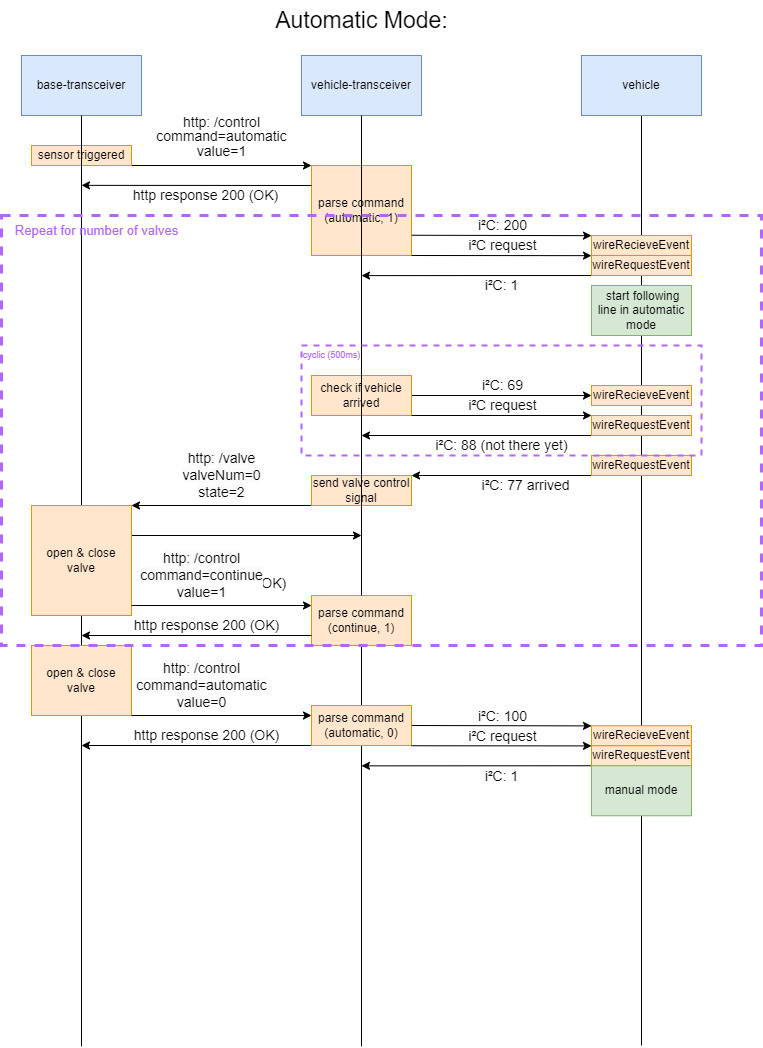

The diagram above was exported from draw.io. Its source (the exported page's mxGraphModel, read from the mxfile embedded in the PNG):
<mxGraphModel dx="832" dy="2472" grid="1" gridSize="10" guides="1" tooltips="1" connect="1" arrows="1" fold="1" page="1" pageScale="1" pageWidth="850" pageHeight="1100" math="0" shadow="0">
  <root>
    <mxCell id="0" />
    <mxCell id="1" parent="0" />
    <mxCell id="14" value="parse command&lt;br&gt;(automatic, 1)" style="rounded=0;whiteSpace=wrap;html=1;fillColor=#ffe6cc;strokeColor=#d79b00;" parent="1" vertex="1">
      <mxGeometry x="330" y="-920" width="100" height="90" as="geometry" />
    </mxCell>
    <mxCell id="56" value="parse command&lt;br&gt;(continue, 1)" style="rounded=0;whiteSpace=wrap;html=1;fillColor=#ffe6cc;strokeColor=#d79b00;" parent="1" vertex="1">
      <mxGeometry x="330" y="-490" width="100" height="50" as="geometry" />
    </mxCell>
    <mxCell id="7" style="edgeStyle=none;html=1;fontSize=23;endArrow=none;endFill=0;startArrow=none;" parent="1" source="56" edge="1">
      <mxGeometry relative="1" as="geometry">
        <mxPoint x="380" y="-39" as="targetPoint" />
      </mxGeometry>
    </mxCell>
    <mxCell id="2" value="vehicle-transceiver" style="rounded=0;whiteSpace=wrap;html=1;fillColor=#dae8fc;strokeColor=#6c8ebf;" parent="1" vertex="1">
      <mxGeometry x="320" y="-1030" width="120" height="60" as="geometry" />
    </mxCell>
    <mxCell id="6" style="edgeStyle=none;html=1;fontSize=23;endArrow=none;endFill=0;startArrow=none;" parent="1" source="47" edge="1">
      <mxGeometry relative="1" as="geometry">
        <mxPoint x="100" y="-39" as="targetPoint" />
      </mxGeometry>
    </mxCell>
    <mxCell id="3" value="base-transceiver" style="rounded=0;whiteSpace=wrap;html=1;fillColor=#dae8fc;strokeColor=#6c8ebf;" parent="1" vertex="1">
      <mxGeometry x="40" y="-1030" width="120" height="60" as="geometry" />
    </mxCell>
    <mxCell id="8" style="edgeStyle=none;html=1;fontSize=23;endArrow=none;endFill=0;" parent="1" source="4" edge="1">
      <mxGeometry relative="1" as="geometry">
        <mxPoint x="660" y="-40" as="targetPoint" />
      </mxGeometry>
    </mxCell>
    <mxCell id="4" value="vehicle" style="rounded=0;whiteSpace=wrap;html=1;fillColor=#dae8fc;strokeColor=#6c8ebf;" parent="1" vertex="1">
      <mxGeometry x="600" y="-1030" width="120" height="60" as="geometry" />
    </mxCell>
    <mxCell id="5" value="&lt;font style=&quot;font-size: 23px;&quot;&gt;Automatic Mode:&lt;/font&gt;" style="text;html=1;align=center;verticalAlign=middle;resizable=0;points=[];autosize=1;strokeColor=none;fillColor=none;" parent="1" vertex="1">
      <mxGeometry x="280" y="-1085" width="200" height="40" as="geometry" />
    </mxCell>
    <mxCell id="10" value="&lt;p style=&quot;line-height: 50%;&quot;&gt;&lt;font style=&quot;font-size: 14px;&quot;&gt;http: /control&lt;br&gt;command=automatic&lt;br&gt;value=1&lt;br&gt;&lt;/font&gt;&lt;/p&gt;" style="edgeStyle=none;html=1;exitX=1;exitY=1;exitDx=0;exitDy=0;fontSize=23;endArrow=classic;endFill=1;labelBackgroundColor=none;" parent="1" source="9" edge="1">
      <mxGeometry y="30" relative="1" as="geometry">
        <mxPoint x="330" y="-920" as="targetPoint" />
        <mxPoint as="offset" />
      </mxGeometry>
    </mxCell>
    <mxCell id="9" value="sensor triggered" style="rounded=0;whiteSpace=wrap;html=1;fillColor=#ffe6cc;strokeColor=#d79b00;" parent="1" vertex="1">
      <mxGeometry x="50" y="-940" width="100" height="20" as="geometry" />
    </mxCell>
    <mxCell id="12" style="edgeStyle=none;html=1;labelBackgroundColor=none;fontSize=14;fontColor=none;endArrow=classic;endFill=1;" parent="1" edge="1">
      <mxGeometry relative="1" as="geometry">
        <mxPoint x="100" y="-900.1428571428571" as="targetPoint" />
        <mxPoint x="330" y="-900" as="sourcePoint" />
      </mxGeometry>
    </mxCell>
    <mxCell id="13" value="http response 200 (OK)" style="edgeLabel;html=1;align=center;verticalAlign=middle;resizable=0;points=[];fontSize=14;fontColor=none;" parent="12" vertex="1" connectable="0">
      <mxGeometry x="-0.0696" y="1" relative="1" as="geometry">
        <mxPoint y="9" as="offset" />
      </mxGeometry>
    </mxCell>
    <mxCell id="15" style="edgeStyle=none;html=1;labelBackgroundColor=none;fontSize=14;fontColor=none;endArrow=classic;endFill=1;exitX=1.002;exitY=0.775;exitDx=0;exitDy=0;exitPerimeter=0;" parent="1" source="14" edge="1">
      <mxGeometry relative="1" as="geometry">
        <mxPoint x="610" y="-849.8571428571429" as="targetPoint" />
        <mxPoint x="450" y="-850" as="sourcePoint" />
      </mxGeometry>
    </mxCell>
    <mxCell id="16" value="i²C: 200" style="edgeLabel;html=1;align=center;verticalAlign=middle;resizable=0;points=[];fontSize=14;fontColor=none;" parent="15" vertex="1" connectable="0">
      <mxGeometry x="-0.1191" y="2" relative="1" as="geometry">
        <mxPoint x="11" y="-8" as="offset" />
      </mxGeometry>
    </mxCell>
    <mxCell id="17" value="wireRecieveEvent" style="rounded=0;whiteSpace=wrap;html=1;fillColor=#ffe6cc;strokeColor=#d79b00;" parent="1" vertex="1">
      <mxGeometry x="610" y="-850" width="100" height="20" as="geometry" />
    </mxCell>
    <mxCell id="21" style="edgeStyle=none;html=1;exitX=0;exitY=1;exitDx=0;exitDy=0;labelBackgroundColor=none;fontSize=14;fontColor=none;endArrow=classic;endFill=1;" parent="1" source="18" edge="1">
      <mxGeometry relative="1" as="geometry">
        <mxPoint x="380" y="-809.9019607843137" as="targetPoint" />
      </mxGeometry>
    </mxCell>
    <mxCell id="22" value="i²C: 1" style="edgeLabel;html=1;align=center;verticalAlign=middle;resizable=0;points=[];fontSize=14;fontColor=none;" parent="21" vertex="1" connectable="0">
      <mxGeometry x="-0.088" relative="1" as="geometry">
        <mxPoint x="15" y="10" as="offset" />
      </mxGeometry>
    </mxCell>
    <mxCell id="18" value="wireRequestEvent" style="rounded=0;whiteSpace=wrap;html=1;fillColor=#ffe6cc;strokeColor=#d79b00;" parent="1" vertex="1">
      <mxGeometry x="610" y="-830" width="100" height="20" as="geometry" />
    </mxCell>
    <mxCell id="19" style="edgeStyle=none;html=1;exitX=1;exitY=1;exitDx=0;exitDy=0;labelBackgroundColor=none;fontSize=14;fontColor=none;endArrow=classic;endFill=1;" parent="1" edge="1">
      <mxGeometry relative="1" as="geometry">
        <mxPoint x="610" y="-829.8571428571429" as="targetPoint" />
        <mxPoint x="430" y="-830" as="sourcePoint" />
      </mxGeometry>
    </mxCell>
    <mxCell id="20" value="i²C request" style="edgeLabel;html=1;align=center;verticalAlign=middle;resizable=0;points=[];fontSize=14;fontColor=none;" parent="19" vertex="1" connectable="0">
      <mxGeometry x="-0.1191" y="2" relative="1" as="geometry">
        <mxPoint x="11" y="-8" as="offset" />
      </mxGeometry>
    </mxCell>
    <mxCell id="23" value="&amp;nbsp;start following line in automatic mode" style="rounded=0;whiteSpace=wrap;html=1;fillColor=#d5e8d4;strokeColor=#82b366;align=center;verticalAlign=middle;" parent="1" vertex="1">
      <mxGeometry x="610" y="-800" width="100" height="50" as="geometry" />
    </mxCell>
    <mxCell id="24" style="edgeStyle=none;html=1;labelBackgroundColor=none;fontSize=14;fontColor=none;endArrow=classic;endFill=1;" parent="1" edge="1">
      <mxGeometry relative="1" as="geometry">
        <mxPoint x="610" y="-690" as="targetPoint" />
        <mxPoint x="430" y="-690" as="sourcePoint" />
      </mxGeometry>
    </mxCell>
    <mxCell id="25" value="i²C: 69" style="edgeLabel;html=1;align=center;verticalAlign=middle;resizable=0;points=[];fontSize=14;fontColor=none;" parent="24" vertex="1" connectable="0">
      <mxGeometry x="-0.1191" y="2" relative="1" as="geometry">
        <mxPoint x="11" y="-8" as="offset" />
      </mxGeometry>
    </mxCell>
    <mxCell id="26" value="check if vehicle arrived" style="rounded=0;whiteSpace=wrap;html=1;fillColor=#ffe6cc;strokeColor=#d79b00;" parent="1" vertex="1">
      <mxGeometry x="330" y="-710" width="100" height="40" as="geometry" />
    </mxCell>
    <mxCell id="27" value="wireRecieveEvent" style="rounded=0;whiteSpace=wrap;html=1;fillColor=#ffe6cc;strokeColor=#d79b00;" parent="1" vertex="1">
      <mxGeometry x="610" y="-700" width="100" height="20" as="geometry" />
    </mxCell>
    <mxCell id="28" style="edgeStyle=none;html=1;exitX=0;exitY=1;exitDx=0;exitDy=0;labelBackgroundColor=none;fontSize=14;fontColor=none;endArrow=classic;endFill=1;" parent="1" source="30" edge="1">
      <mxGeometry relative="1" as="geometry">
        <mxPoint x="380" y="-650" as="targetPoint" />
      </mxGeometry>
    </mxCell>
    <mxCell id="29" value="i²C: 88 (not there yet)" style="edgeLabel;html=1;align=center;verticalAlign=middle;resizable=0;points=[];fontSize=14;fontColor=none;" parent="28" vertex="1" connectable="0">
      <mxGeometry x="-0.088" relative="1" as="geometry">
        <mxPoint x="15" y="10" as="offset" />
      </mxGeometry>
    </mxCell>
    <mxCell id="30" value="wireRequestEvent" style="rounded=0;whiteSpace=wrap;html=1;fillColor=#ffe6cc;strokeColor=#d79b00;" parent="1" vertex="1">
      <mxGeometry x="610" y="-670" width="100" height="20" as="geometry" />
    </mxCell>
    <mxCell id="31" style="edgeStyle=none;html=1;labelBackgroundColor=none;fontSize=14;fontColor=none;endArrow=classic;endFill=1;" parent="1" edge="1">
      <mxGeometry relative="1" as="geometry">
        <mxPoint x="610" y="-670" as="targetPoint" />
        <mxPoint x="430" y="-670" as="sourcePoint" />
      </mxGeometry>
    </mxCell>
    <mxCell id="32" value="i²C request" style="edgeLabel;html=1;align=center;verticalAlign=middle;resizable=0;points=[];fontSize=14;fontColor=none;" parent="31" vertex="1" connectable="0">
      <mxGeometry x="-0.1191" y="2" relative="1" as="geometry">
        <mxPoint x="11" y="-8" as="offset" />
      </mxGeometry>
    </mxCell>
    <mxCell id="35" value="&lt;span style=&quot;text-align: left;&quot;&gt;cyclic (500ms)&lt;/span&gt;" style="text;html=1;align=center;verticalAlign=middle;resizable=0;points=[];autosize=1;strokeColor=none;fillColor=none;fontSize=9;fontColor=#B266FF;" parent="1" vertex="1">
      <mxGeometry x="310" y="-740" width="80" height="20" as="geometry" />
    </mxCell>
    <mxCell id="40" style="edgeStyle=none;html=1;exitX=0;exitY=1;exitDx=0;exitDy=0;labelBackgroundColor=none;fontSize=14;fontColor=none;endArrow=classic;endFill=1;" parent="1" source="42" edge="1">
      <mxGeometry relative="1" as="geometry">
        <mxPoint x="430" y="-610" as="targetPoint" />
      </mxGeometry>
    </mxCell>
    <mxCell id="41" value="i²C: 77 arrived" style="edgeLabel;html=1;align=center;verticalAlign=middle;resizable=0;points=[];fontSize=14;fontColor=none;" parent="40" vertex="1" connectable="0">
      <mxGeometry x="-0.088" relative="1" as="geometry">
        <mxPoint x="15" y="10" as="offset" />
      </mxGeometry>
    </mxCell>
    <mxCell id="42" value="wireRequestEvent" style="rounded=0;whiteSpace=wrap;html=1;fillColor=#ffe6cc;strokeColor=#d79b00;" parent="1" vertex="1">
      <mxGeometry x="610" y="-630" width="100" height="20" as="geometry" />
    </mxCell>
    <mxCell id="46" style="edgeStyle=none;html=1;exitX=0;exitY=1;exitDx=0;exitDy=0;labelBackgroundColor=none;fontSize=9;fontColor=#B266FF;endArrow=classic;endFill=1;" parent="1" source="45" edge="1">
      <mxGeometry relative="1" as="geometry">
        <mxPoint x="150" y="-580" as="targetPoint" />
      </mxGeometry>
    </mxCell>
    <mxCell id="50" value="&lt;span style=&quot;color: rgb(0, 0, 0); font-size: 14px; background-color: rgb(251, 251, 251);&quot;&gt;http: /valve&lt;/span&gt;&lt;br style=&quot;border-color: var(--border-color); color: rgb(0, 0, 0); font-size: 14px; background-color: rgb(251, 251, 251);&quot;&gt;&lt;span style=&quot;color: rgb(0, 0, 0); font-size: 14px; background-color: rgb(251, 251, 251);&quot;&gt;valveNum=0&lt;/span&gt;&lt;br style=&quot;border-color: var(--border-color); color: rgb(0, 0, 0); font-size: 14px; background-color: rgb(251, 251, 251);&quot;&gt;&lt;span style=&quot;color: rgb(0, 0, 0); font-size: 14px; background-color: rgb(251, 251, 251);&quot;&gt;state=2&lt;/span&gt;" style="edgeLabel;html=1;align=center;verticalAlign=middle;resizable=0;points=[];fontSize=9;fontColor=#B266FF;" parent="46" vertex="1" connectable="0">
      <mxGeometry x="0.3926" y="1" relative="1" as="geometry">
        <mxPoint x="35" y="-31" as="offset" />
      </mxGeometry>
    </mxCell>
    <mxCell id="45" value="send valve control signal" style="rounded=0;whiteSpace=wrap;html=1;fillColor=#ffe6cc;strokeColor=#d79b00;" parent="1" vertex="1">
      <mxGeometry x="330" y="-610" width="100" height="30" as="geometry" />
    </mxCell>
    <mxCell id="48" value="" style="edgeStyle=none;html=1;fontSize=23;endArrow=none;endFill=0;" parent="1" source="3" target="47" edge="1">
      <mxGeometry relative="1" as="geometry">
        <mxPoint x="100" y="-39" as="targetPoint" />
        <mxPoint x="100" y="-970" as="sourcePoint" />
      </mxGeometry>
    </mxCell>
    <mxCell id="49" style="edgeStyle=none;html=1;labelBackgroundColor=none;fontSize=9;fontColor=#B266FF;endArrow=classic;endFill=1;" parent="1" edge="1">
      <mxGeometry relative="1" as="geometry">
        <mxPoint x="380" y="-550" as="targetPoint" />
        <mxPoint x="150" y="-550" as="sourcePoint" />
      </mxGeometry>
    </mxCell>
    <mxCell id="47" value="open &amp;amp; close valve" style="rounded=0;whiteSpace=wrap;html=1;fillColor=#ffe6cc;strokeColor=#d79b00;" parent="1" vertex="1">
      <mxGeometry x="50" y="-580" width="100" height="110" as="geometry" />
    </mxCell>
    <mxCell id="51" value="http response 200 (OK)" style="edgeLabel;html=1;align=center;verticalAlign=middle;resizable=0;points=[];fontSize=14;fontColor=none;" parent="1" vertex="1" connectable="0">
      <mxGeometry x="233.33273279077275" y="-880.0662527681056" as="geometry">
        <mxPoint x="-2" y="378" as="offset" />
      </mxGeometry>
    </mxCell>
    <mxCell id="52" style="edgeStyle=none;html=1;labelBackgroundColor=none;fontSize=9;fontColor=#B266FF;endArrow=classic;endFill=1;" parent="1" edge="1">
      <mxGeometry relative="1" as="geometry">
        <mxPoint x="330" y="-480" as="targetPoint" />
        <mxPoint x="150" y="-480" as="sourcePoint" />
      </mxGeometry>
    </mxCell>
    <mxCell id="55" value="&lt;span style=&quot;border-color: var(--border-color); color: rgb(0, 0, 0); font-size: 14px; background-color: rgb(251, 251, 251);&quot;&gt;http: /control&lt;/span&gt;&lt;br style=&quot;border-color: var(--border-color); color: rgb(0, 0, 0); font-size: 14px; background-color: rgb(251, 251, 251);&quot;&gt;&lt;span style=&quot;border-color: var(--border-color); color: rgb(0, 0, 0); font-size: 14px; background-color: rgb(251, 251, 251);&quot;&gt;command=continue&lt;/span&gt;&lt;br style=&quot;border-color: var(--border-color); color: rgb(0, 0, 0); font-size: 14px; background-color: rgb(251, 251, 251);&quot;&gt;&lt;span style=&quot;border-color: var(--border-color); color: rgb(0, 0, 0); font-size: 14px; background-color: rgb(251, 251, 251);&quot;&gt;value=1&lt;/span&gt;" style="edgeLabel;html=1;align=center;verticalAlign=middle;resizable=0;points=[];fontSize=9;fontColor=#B266FF;" parent="52" vertex="1" connectable="0">
      <mxGeometry x="-0.1768" y="1" relative="1" as="geometry">
        <mxPoint x="-5" y="-29" as="offset" />
      </mxGeometry>
    </mxCell>
    <mxCell id="53" value="" style="edgeStyle=none;html=1;labelBackgroundColor=none;fontSize=9;fontColor=#B266FF;endArrow=classic;endFill=1;" parent="1" edge="1">
      <mxGeometry relative="1" as="geometry">
        <mxPoint x="100" y="-450" as="targetPoint" />
        <mxPoint x="330" y="-450" as="sourcePoint" />
      </mxGeometry>
    </mxCell>
    <mxCell id="54" value="&lt;span style=&quot;color: rgb(0, 0, 0); font-size: 14px;&quot;&gt;http response 200 (OK)&lt;/span&gt;" style="edgeLabel;html=1;align=center;verticalAlign=middle;resizable=0;points=[];fontSize=9;fontColor=#B266FF;" parent="53" vertex="1" connectable="0">
      <mxGeometry x="0.3926" y="1" relative="1" as="geometry">
        <mxPoint x="55" y="-11" as="offset" />
      </mxGeometry>
    </mxCell>
    <mxCell id="57" value="" style="edgeStyle=none;html=1;fontSize=23;endArrow=none;endFill=0;" parent="1" source="2" target="56" edge="1">
      <mxGeometry relative="1" as="geometry">
        <mxPoint x="380" y="-39" as="targetPoint" />
        <mxPoint x="380" y="-970" as="sourcePoint" />
      </mxGeometry>
    </mxCell>
    <mxCell id="59" value="&lt;font style=&quot;font-size: 13px;&quot;&gt;Repeat for number of valves&lt;/font&gt;" style="text;html=1;align=center;verticalAlign=middle;resizable=0;points=[];autosize=1;strokeColor=none;fillColor=none;fontSize=9;fontColor=#B266FF;" parent="1" vertex="1">
      <mxGeometry x="20" y="-870" width="190" height="30" as="geometry" />
    </mxCell>
    <mxCell id="60" value="open &amp;amp; close valve" style="rounded=0;whiteSpace=wrap;html=1;fillColor=#ffe6cc;strokeColor=#d79b00;" parent="1" vertex="1">
      <mxGeometry x="50" y="-440" width="100" height="70" as="geometry" />
    </mxCell>
    <mxCell id="61" style="edgeStyle=none;html=1;labelBackgroundColor=none;fontSize=9;fontColor=#B266FF;endArrow=classic;endFill=1;" parent="1" edge="1">
      <mxGeometry relative="1" as="geometry">
        <mxPoint x="330" y="-370" as="targetPoint" />
        <mxPoint x="150" y="-370" as="sourcePoint" />
      </mxGeometry>
    </mxCell>
    <mxCell id="62" value="&lt;span style=&quot;border-color: var(--border-color); color: rgb(0, 0, 0); font-size: 14px; background-color: rgb(251, 251, 251);&quot;&gt;http: /control&lt;/span&gt;&lt;br style=&quot;border-color: var(--border-color); color: rgb(0, 0, 0); font-size: 14px; background-color: rgb(251, 251, 251);&quot;&gt;&lt;span style=&quot;border-color: var(--border-color); color: rgb(0, 0, 0); font-size: 14px; background-color: rgb(251, 251, 251);&quot;&gt;command=automatic&lt;/span&gt;&lt;br style=&quot;border-color: var(--border-color); color: rgb(0, 0, 0); font-size: 14px; background-color: rgb(251, 251, 251);&quot;&gt;&lt;span style=&quot;border-color: var(--border-color); color: rgb(0, 0, 0); font-size: 14px; background-color: rgb(251, 251, 251);&quot;&gt;value=0&lt;/span&gt;" style="edgeLabel;html=1;align=center;verticalAlign=middle;resizable=0;points=[];fontSize=9;fontColor=#B266FF;" parent="61" vertex="1" connectable="0">
      <mxGeometry x="-0.1768" y="1" relative="1" as="geometry">
        <mxPoint x="-5" y="-29" as="offset" />
      </mxGeometry>
    </mxCell>
    <mxCell id="63" value="" style="edgeStyle=none;html=1;labelBackgroundColor=none;fontSize=9;fontColor=#B266FF;endArrow=classic;endFill=1;" parent="1" edge="1">
      <mxGeometry relative="1" as="geometry">
        <mxPoint x="100" y="-340" as="targetPoint" />
        <mxPoint x="330" y="-340" as="sourcePoint" />
      </mxGeometry>
    </mxCell>
    <mxCell id="64" value="&lt;span style=&quot;color: rgb(0, 0, 0); font-size: 14px;&quot;&gt;http response 200 (OK)&lt;/span&gt;" style="edgeLabel;html=1;align=center;verticalAlign=middle;resizable=0;points=[];fontSize=9;fontColor=#B266FF;" parent="63" vertex="1" connectable="0">
      <mxGeometry x="0.3926" y="1" relative="1" as="geometry">
        <mxPoint x="55" y="-11" as="offset" />
      </mxGeometry>
    </mxCell>
    <mxCell id="65" value="parse command&lt;br&gt;(automatic, 0)" style="rounded=0;whiteSpace=wrap;html=1;fillColor=#ffe6cc;strokeColor=#d79b00;" parent="1" vertex="1">
      <mxGeometry x="330" y="-380" width="100" height="40" as="geometry" />
    </mxCell>
    <mxCell id="72" style="edgeStyle=none;html=1;labelBackgroundColor=none;fontSize=14;fontColor=none;endArrow=classic;endFill=1;exitX=1.002;exitY=0.775;exitDx=0;exitDy=0;exitPerimeter=0;" parent="1" edge="1">
      <mxGeometry relative="1" as="geometry">
        <mxPoint x="610" y="-359.6071428571429" as="targetPoint" />
        <mxPoint x="430.1999999999998" y="-360" as="sourcePoint" />
      </mxGeometry>
    </mxCell>
    <mxCell id="73" value="i²C: 100" style="edgeLabel;html=1;align=center;verticalAlign=middle;resizable=0;points=[];fontSize=14;fontColor=none;" parent="72" vertex="1" connectable="0">
      <mxGeometry x="-0.1191" y="2" relative="1" as="geometry">
        <mxPoint x="11" y="-8" as="offset" />
      </mxGeometry>
    </mxCell>
    <mxCell id="74" value="wireRecieveEvent" style="rounded=0;whiteSpace=wrap;html=1;fillColor=#ffe6cc;strokeColor=#d79b00;" parent="1" vertex="1">
      <mxGeometry x="610" y="-359.75" width="100" height="20" as="geometry" />
    </mxCell>
    <mxCell id="75" style="edgeStyle=none;html=1;exitX=0;exitY=1;exitDx=0;exitDy=0;labelBackgroundColor=none;fontSize=14;fontColor=none;endArrow=classic;endFill=1;" parent="1" source="77" edge="1">
      <mxGeometry relative="1" as="geometry">
        <mxPoint x="380" y="-319.6519607843138" as="targetPoint" />
      </mxGeometry>
    </mxCell>
    <mxCell id="76" value="i²C: 1" style="edgeLabel;html=1;align=center;verticalAlign=middle;resizable=0;points=[];fontSize=14;fontColor=none;" parent="75" vertex="1" connectable="0">
      <mxGeometry x="-0.088" relative="1" as="geometry">
        <mxPoint x="15" y="10" as="offset" />
      </mxGeometry>
    </mxCell>
    <mxCell id="77" value="wireRequestEvent" style="rounded=0;whiteSpace=wrap;html=1;fillColor=#ffe6cc;strokeColor=#d79b00;" parent="1" vertex="1">
      <mxGeometry x="610" y="-339.75" width="100" height="20" as="geometry" />
    </mxCell>
    <mxCell id="78" style="edgeStyle=none;html=1;exitX=1;exitY=1;exitDx=0;exitDy=0;labelBackgroundColor=none;fontSize=14;fontColor=none;endArrow=classic;endFill=1;" parent="1" edge="1">
      <mxGeometry relative="1" as="geometry">
        <mxPoint x="610" y="-339.6071428571429" as="targetPoint" />
        <mxPoint x="430" y="-339.75" as="sourcePoint" />
      </mxGeometry>
    </mxCell>
    <mxCell id="79" value="i²C request" style="edgeLabel;html=1;align=center;verticalAlign=middle;resizable=0;points=[];fontSize=14;fontColor=none;" parent="78" vertex="1" connectable="0">
      <mxGeometry x="-0.1191" y="2" relative="1" as="geometry">
        <mxPoint x="11" y="-8" as="offset" />
      </mxGeometry>
    </mxCell>
    <mxCell id="80" value="manual mode" style="rounded=0;whiteSpace=wrap;html=1;fillColor=#d5e8d4;strokeColor=#82b366;align=center;verticalAlign=middle;" parent="1" vertex="1">
      <mxGeometry x="610" y="-319.75" width="100" height="50" as="geometry" />
    </mxCell>
    <mxCell id="33" value="" style="fontSize=14;fontColor=default;labelBackgroundColor=none;fillColor=none;dashed=1;align=left;labelPosition=center;verticalLabelPosition=middle;verticalAlign=top;whiteSpace=wrap;html=1;spacingTop=0;spacingLeft=0;textDirection=ltr;horizontal=1;strokeColor=#B266FF;strokeWidth=2;" parent="1" vertex="1">
      <mxGeometry x="320" y="-740" width="400" height="110" as="geometry" />
    </mxCell>
    <mxCell id="58" value="" style="fontSize=14;fontColor=default;labelBackgroundColor=none;fillColor=none;dashed=1;align=left;labelPosition=center;verticalLabelPosition=middle;verticalAlign=top;whiteSpace=wrap;html=1;spacingTop=0;spacingLeft=0;textDirection=ltr;horizontal=1;strokeColor=#B266FF;strokeWidth=3;" parent="1" vertex="1">
      <mxGeometry x="20" y="-870" width="760" height="430" as="geometry" />
    </mxCell>
  </root>
</mxGraphModel>